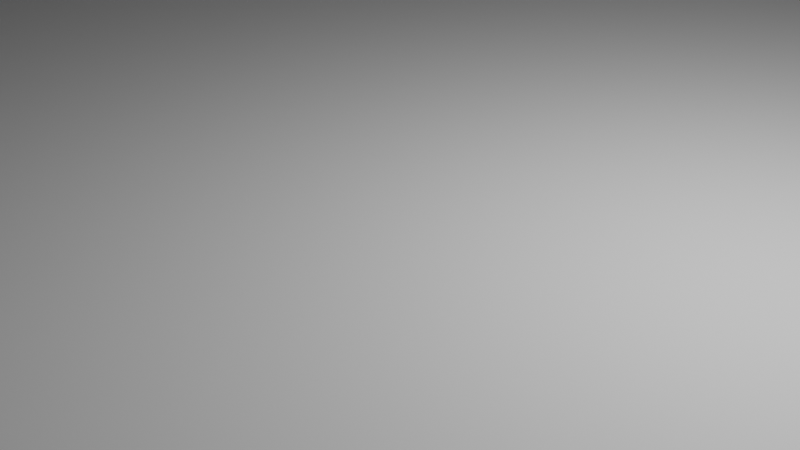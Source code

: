 # Source: card-book-end-advanced_-_base.blend  (saved by Blender 2.83.19; exported with 4.5.12 LTS)
import bpy
from mathutils import Matrix  # noqa: F401  (used for matrix-valued properties, if any)

bpy.ops.wm.read_factory_settings(use_empty=True)
scene = bpy.context.scene
scene.name = 'Scene'

# ---- collections
col_collection = bpy.data.collections.new('Collection'); scene.collection.children.link(col_collection)

# ---- world
world_world = bpy.data.worlds.new('World'); scene.world = world_world
world_world.use_nodes = True; world_world.node_tree.nodes.clear()
_N = world_world.node_tree.nodes; _L = world_world.node_tree.links
n0 = _N.new('ShaderNodeOutputWorld'); n0.name = 'World Output'; n0.location = (300, 300)
n1 = _N.new('ShaderNodeBackground'); n1.name = 'Background'; n1.location = (10, 300)
n1.inputs[0].default_value = (0.05088, 0.05088, 0.05088, 1.0)
_L.new(n1.outputs[0], n0.inputs[0])
n0.is_active_output = True
world_world.color = (0.05088, 0.05088, 0.05088)
world_world.use_sun_shadow = False
world_world.sun_shadow_jitter_overblur = 0.0

# ---- cameras
cam_camera = bpy.data.cameras.new('Camera')
cam_camera.clip_end = 100.0
cam_camera.ortho_scale = 7.314

# ---- lights
light_light = bpy.data.lights.new('Light', 'POINT')
light_light.transmission_factor = 0.0
light_light.energy = 1000.0
light_light.shadow_soft_size = 0.1
light_light.shadow_maximum_resolution = 0.006
light_light.use_absolute_resolution = True

# ---- meshes
me_cube = bpy.data.meshes.new('Cube')
me_cube.from_pydata([(-1.0, -1.0, -0.2015), (-1.0, -1.0, 0.2015), (-1.0, 1.0, -0.2015), (-1.0, 1.0, 0.2015), (0.4343, -1.0, -0.2015), (0.4343, -1.0, 0.2015), (0.4343, 1.0, -0.2015), (0.4343, 1.0, 0.2015), (-0.9785, -0.9696, 45.02), (-1.0, -1.0, 45.02), (-0.9785, -1.0, 45.02), (-1.0, -0.9696, 45.51), (-0.9785, -0.9696, 45.51), (0.4343, -0.9696, -0.2015), (-1.0, -0.9696, 0.2015), (-1.0, -0.9696, -0.2015), (-0.9779, -0.9696, 0.2015), (-0.9779, -0.9696, -0.2015), (-1.0, -0.9696, 45.02), (-1.0, -1.0, 45.51), (-0.9779, 1.0, -0.2015), (-0.9779, 1.0, 0.2015), (-0.9779, -1.0, -0.2015), (-0.9779, -1.0, 0.2015), (0.4343, -0.9696, 0.2015), (-0.9785, -0.9696, 0.2015), (-0.9785, -1.0, 0.2015), (-0.9785, -1.0, 45.51), (-0.9785, -1.0, 10.31), (-1.0, -1.0, 32.99), (0.4343, -1.0, 32.99), (0.4343, -0.9696, 32.99), (-1.0, -0.9696, 32.99), (-0.9785, -1.0, 32.99), (-0.9785, -0.9696, 32.99), (-0.9785, -0.5153, 45.02), (-1.0, -0.5153, 45.02), (-1.0, -0.5153, 45.51), (-0.9785, -0.5153, 45.51), (0.4343, -0.9696, 45.02), (0.4343, -1.0, 45.02), (0.4343, -1.0, 45.51), (0.4343, -0.9696, 45.51), (0.4343, -0.5153, 45.02), (0.4343, -0.5153, 45.51)], [(14, 16)], [(24, 13, 6, 7), (21, 20, 2, 3), (13, 24, 5, 4), (23, 22, 4, 5), (17, 13, 4, 22), (33, 30, 40, 10), (0, 1, 14, 15), (43, 35, 38, 44), (39, 8, 35, 43), (34, 32, 18, 8), (3, 21, 34, 32), (20, 17, 15, 2), (18, 9, 19, 11), (15, 14, 3, 2), (29, 33, 10, 9), (15, 17, 22, 0), (1, 0, 22, 23), (7, 6, 20, 21), (5, 30, 33, 28, 26), (28, 33, 29, 1, 26), (9, 10, 27, 19), (41, 27, 10, 40), (14, 32, 3), (1, 29, 32, 14), (24, 31, 30, 5), (34, 31, 24, 25), (21, 16, 24, 7), (34, 21, 25), (6, 13, 17, 20), (41, 42, 12, 27), (35, 36, 37, 38), (18, 11, 37, 36), (11, 12, 38, 37), (8, 18, 36, 35), (40, 39, 42, 41), (42, 39, 43, 44), (32, 29, 9, 18), (19, 27, 12, 11), (42, 44, 38, 12), (30, 31, 39, 40), (39, 31, 34, 8)])
_uv = me_cube.uv_layers.new(name='UVMap')
_uv.uv.foreach_set('vector', [0.625, 0.728, 0.375, 0.728, 0.375, 0.5, 0.625, 0.5, 0.625, 0.4872, 0.375, 0.4872, 0.375, 0.25, 0.625, 0.25, 0.375, 0.728, 0.625, 0.728, 0.625, 0.75, 0.375, 0.75, 0.625, 0.7628, 0.375, 0.7628, 0.375, 0.75, 0.625, 0.75, 0.3622, 0.728, 0.375, 0.728, 0.375, 0.75, 0.3622, 0.75, 0.625, 0.375, 0.625, 0.75, 0.625, 0.75, 0.625, 0.375, 0.375, 0.0, 0.625, 0.0, 0.625, 0.02204, 0.375, 0.02204, 0.625, 0.728, 0.0, 0.0, 0.0, 0.0, 0.625, 0.728, 0.625, 0.728, 0.0, 0.0, 0.0, 0.0, 0.625, 0.728, 0.0, 0.0, 0.0, 0.0, 0.0, 0.0, 0.0, 0.0, 0.625, 0.25, 0.625, 0.4872, 0.625, 0.375, 0.625, 0.02204, 0.3622, 0.5, 0.3622, 0.728, 0.125, 0.728, 0.125, 0.5, 0.625, 0.02204, 0.625, 0.0, 0.625, 0.0, 0.625, 0.02204, 0.375, 0.02204, 0.625, 0.02204, 0.625, 0.25, 0.375, 0.25, 0.625, 0.0, 0.625, 0.375, 0.625, 0.375, 0.625, 0.0, 0.125, 0.728, 0.3622, 0.728, 0.3622, 0.75, 0.125, 0.75, 0.625, 1.0, 0.375, 1.0, 0.375, 0.7628, 0.625, 0.7628, 0.625, 0.5, 0.375, 0.5, 0.375, 0.4872, 0.625, 0.4872, 0.0, 0.0, 0.625, 0.75, 0.625, 0.375, 0.0, 0.0, 0.0, 0.0, 0.0, 0.0, 0.625, 0.375, 0.625, 0.0, 0.0, 0.0, 0.0, 0.0, 0.625, 0.0, 0.625, 0.375, 0.625, 0.375, 0.625, 0.0, 0.625, 0.75, 0.625, 0.375, 0.625, 0.375, 0.625, 0.75, 0.625, 0.02204, 0.625, 0.02204, 0.625, 0.25, 0.625, 0.0, 0.625, 0.0, 0.625, 0.02204, 0.625, 0.02204, 0.625, 0.728, 0.625, 0.728, 0.625, 0.75, 0.625, 0.75, 0.0, 0.0, 0.625, 0.728, 0.0, 0.0, 0.0, 0.0, 0.625, 0.4872, 0.6378, 0.728, 0.625, 0.728, 0.625, 0.5, 0.0, 0.0, 0.625, 0.4872, 0.0, 0.0, 0.375, 0.5, 0.375, 0.728, 0.3622, 0.728, 0.3622, 0.5, 0.625, 0.75, 0.625, 0.728, 0.0, 0.0, 0.625, 0.375, 0.0, 0.0, 0.0, 0.0, 0.0, 0.0, 0.0, 0.0, 0.625, 0.02204, 0.625, 0.02204, 0.625, 0.02204, 0.625, 0.02204, 0.625, 0.02204, 0.625, 0.375, 0.625, 0.375, 0.625, 0.02204, 0.0, 0.0, 0.0, 0.0, 0.0, 0.0, 0.0, 0.0, 0.625, 0.75, 0.625, 0.728, 0.625, 0.728, 0.625, 0.75, 0.625, 0.728, 0.625, 0.728, 0.625, 0.728, 0.625, 0.728, 0.625, 0.02204, 0.625, 0.0, 0.625, 0.0, 0.625, 0.02204, 0.625, 0.0, 0.625, 0.375, 0.0, 0.0, 0.625, 0.02204, 0.625, 0.728, 0.625, 0.728, 0.0, 0.0, 0.625, 0.375, 0.625, 0.75, 0.625, 0.728, 0.625, 0.728, 0.625, 0.75, 0.625, 0.728, 0.625, 0.728, 0.0, 0.0, 0.0, 0.0])
me_cube.use_remesh_fix_poles = True
me_cube.use_remesh_preserve_attributes = False
me_cube.use_mirror_vertex_groups = False
me_cube.update()

# ---- objects
ob_light = bpy.data.objects.new('Light', light_light)
ob_camera = bpy.data.objects.new('Camera', cam_camera)
ob_cube = bpy.data.objects.new('Cube', me_cube)

# ---- transforms, parenting, visibility, modifiers, constraints
ob_light.location = (4.076, 1.005, 5.904)
ob_light.rotation_euler = (0.6503, 0.05522, 1.866)
ob_light.lock_rotations_4d = False
ob_light.empty_display_type = 'ARROWS'
ob_light.color = (0.0, 0.0, 0.0, 0.0)
ob_light.lineart.crease_threshold = 0.0
ob_camera.location = (7.359, -6.926, 4.958)
ob_camera.rotation_euler = (1.109, 0.0, 0.8149)
ob_camera.lock_rotations_4d = False
ob_camera.empty_display_type = 'ARROWS'
ob_camera.color = (0.0, 0.0, 0.0, 0.0)
ob_camera.display_type = 'WIRE'
ob_camera.lineart.crease_threshold = 0.0
ob_cube.location = (0.0, 0.0, 0.0)
ob_cube.scale = (46.0, 33.0, 2.0)
ob_cube.lineart.crease_threshold = 0.0

# ---- collection membership
col_collection.objects.link(ob_light)
col_collection.objects.link(ob_camera)
col_collection.objects.link(ob_cube)

# ---- scene / render settings (as saved in the file)
scene.camera = ob_camera
scene.frame_start = 1; scene.frame_end = 250; scene.frame_set(1)
scene.render.engine = 'BLENDER_EEVEE_NEXT'
scene.cycles.use_denoising = False
scene.cycles.samples = 128
scene.cycles.sampling_pattern = 'TABULATED_SOBOL'
scene.cycles.use_adaptive_sampling = False
scene.cycles.use_light_tree = False
scene.view_settings.view_transform = 'Filmic'
bpy.context.view_layer.update()
